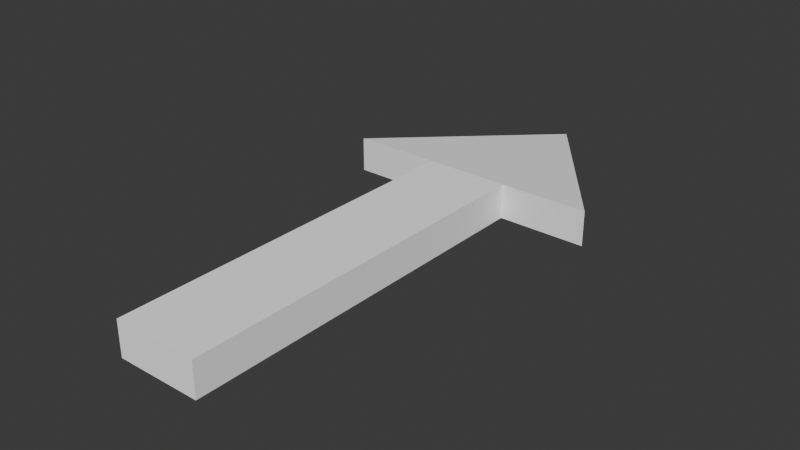 # Source: Arrow3.blend  (saved by Blender 4.2.66; exported with 4.5.12 LTS)
import bpy
from mathutils import Matrix  # noqa: F401  (used for matrix-valued properties, if any)

bpy.ops.wm.read_factory_settings(use_empty=True)
scene = bpy.context.scene
scene.name = 'Scene'

# ---- collections
col_collection = bpy.data.collections.new('Collection'); scene.collection.children.link(col_collection)

# ---- materials (node trees are filled in below, after node groups)
mat_standardsurface1_003 = bpy.data.materials.new('standardSurface1.003')
mat_standardsurface1_003.diffuse_color = (1.0, 1.0, 1.0, 1.0)
mat_standardsurface1_003.roughness = 0.5528

# ---- material node trees
mat_standardsurface1_003.use_nodes = True; mat_standardsurface1_003.node_tree.nodes.clear()
_N = mat_standardsurface1_003.node_tree.nodes; _L = mat_standardsurface1_003.node_tree.links
n0 = _N.new('ShaderNodeBsdfPrincipled'); n0.name = 'Principled BSDF'; n0.location = (10, 300)
n0.inputs[0].default_value = (1.0, 1.0, 1.0, 1.0)
n0.inputs[2].default_value = 0.5528
n0.inputs[27].default_value = (0.0, 0.0, 0.0, 1.0)
n0.inputs[28].default_value = 1.0
n1 = _N.new('ShaderNodeOutputMaterial'); n1.name = 'Material Output'; n1.location = (300, 300)
n2 = _N.new('ShaderNodeNormalMap'); n2.name = 'Normal Map'; n2.location = (-300, -300)
n2.label = 'Normal/Map'
_L.new(n0.outputs[0], n1.inputs[0])
_L.new(n2.outputs[0], n0.inputs[5])
n1.is_active_output = True

# ---- world
world_world = bpy.data.worlds.new('World'); scene.world = world_world
world_world.use_nodes = True; world_world.node_tree.nodes.clear()
_N = world_world.node_tree.nodes; _L = world_world.node_tree.links
n0 = _N.new('ShaderNodeOutputWorld'); n0.name = 'World Output'; n0.location = (300, 300)
n1 = _N.new('ShaderNodeBackground'); n1.name = 'Background'; n1.location = (10, 300)
n1.inputs[0].default_value = (0.05088, 0.05088, 0.05088, 1.0)
_L.new(n1.outputs[0], n0.inputs[0])
n0.is_active_output = True
world_world.color = (0.05088, 0.05088, 0.05088)
world_world.sun_shadow_jitter_overblur = 0.0

# ---- meshes
me_mesh_004 = bpy.data.meshes.new('Mesh.004')
me_mesh_004.from_pydata([(-0.7778, 0.4655, 0.104), (0.7778, 0.4655, 0.104), (0.0, 1.533, -1.788e-07), (-0.7778, 0.4655, -0.104), (0.7778, 0.4655, -0.104), (-0.7778, 0.4655, -0.104), (0.7778, 0.4655, -0.104), (0.7778, 0.4655, 0.104), (-0.7778, 0.4655, 0.104), (0.2512, 0.4655, -0.104), (0.2512, 0.4655, 0.104), (0.2512, -1.78, 0.104), (0.2512, -1.78, -0.104), (-0.2512, 0.4655, -0.104), (-0.2512, 0.4655, 0.104), (-0.2512, -1.78, -0.104), (-0.2512, -1.78, 0.104)], [], [(0, 1, 2), (2, 4, 3), (1, 4, 2), (3, 0, 2), (3, 4, 6, 5), (4, 1, 7, 6), (1, 0, 8, 7), (0, 3, 5, 8), (9, 10, 11, 12), (14, 13, 15, 16), (6, 7, 10, 9), (8, 5, 13, 14), (12, 15, 13, 5, 6, 9), (11, 10, 7, 8, 14, 16, 15, 12)])
me_mesh_004.polygons.foreach_set('use_smooth', [True] * 14)
_k = set([(0, 1), (0, 2), (0, 3), (1, 2), (1, 4), (2, 3), (2, 4), (3, 4), (5, 6), (5, 8), (5, 13), (6, 7), (6, 9), (7, 8), (7, 10), (8, 14), (9, 10), (9, 12), (10, 11), (11, 12), (12, 15), (13, 14), (13, 15), (14, 16), (15, 16)])
me_mesh_004.attributes.new('sharp_edge', 'BOOLEAN', 'EDGE').data.foreach_set('value', [ (min(e.vertices), max(e.vertices)) in _k for e in me_mesh_004.edges])
_uv = me_mesh_004.uv_layers.new(name='map1')
_uv.uv.foreach_set('vector', [0.375, 0.0, 0.625, 0.0, 0.5, 0.3333, 0.5, 0.3333, 0.625, 0.75, 0.375, 0.75, 0.625, 0.0, 0.875, 0.0, 0.5, 0.3333, 0.125, 0.0, 0.375, 0.0, 0.5, 0.3333, 0.375, 0.75, 0.625, 0.75, 0.625, 0.75, 0.375, 0.75, 0.625, 0.75, 0.625, 1.0, 0.625, 1.0, 0.625, 0.75, 0.625, 1.0, 0.375, 1.0, 0.375, 1.0, 0.625, 1.0, 0.375, 1.0, 0.375, 0.75, 0.375, 0.75, 0.375, 1.0, 0.625, 0.75, 0.625, 1.0, 0.625, 1.0, 0.625, 0.75, 0.375, 1.0, 0.375, 0.75, 0.375, 0.75, 0.375, 1.0, 0.625, 0.75, 0.625, 1.0, 0.625, 1.0, 0.625, 0.75, 0.375, 1.0, 0.375, 0.75, 0.375, 0.75, 0.375, 1.0, 0.625, 0.75, 0.375, 0.75, 0.375, 0.75, 0.375, 0.75, 0.625, 0.75, 0.625, 0.75, 0.625, 1.0, 0.625, 1.0, 0.625, 1.0, 0.375, 1.0, 0.375, 1.0, 0.375, 1.0, 0.375, 0.75, 0.625, 0.75])
me_mesh_004.materials.append(mat_standardsurface1_003)
me_mesh_004.update()
me_mesh_004.normals_split_custom_set([tuple(v) for v in zip(*[iter([0.0, 0.09696, 0.9953, 0.0, 0.09696, 0.9953, 0.0, 0.09696, 0.9953, 0.0, 0.09696, -0.9953, 0.0, 0.09696, -0.9953, 0.0, 0.09696, -0.9953, 0.8082, 0.5889, 0.0, 0.8082, 0.5889, 0.0, 0.8082, 0.5889, 0.0, -0.8082, 0.5889, 0.0, -0.8082, 0.5889, 0.0, -0.8082, 0.5889, 0.0, 0.0, 0.0, 0.0, 0.0, 0.0, 0.0, 0.0, 0.0, 0.0, 0.0, 0.0, 0.0, 0.0, 0.0, 0.0, 0.0, 0.0, 0.0, 0.0, 0.0, 0.0, 0.0, 0.0, 0.0, 0.0, 0.0, 0.0, 0.0, 0.0, 0.0, 0.0, 0.0, 0.0, 0.0, 0.0, 0.0, 0.0, 0.0, 0.0, 0.0, 0.0, 0.0, 0.0, 0.0, 0.0, 0.0, 0.0, 0.0, 1.0, 0.0, 0.0, 1.0, 0.0, 0.0, 1.0, 0.0, 0.0, 1.0, 0.0, 0.0, -1.0, 0.0, 0.0, -1.0, 0.0, 0.0, -1.0, 0.0, 0.0, -1.0, 0.0, 0.0, 0.0, -1.0, 0.0, 0.0, -1.0, 0.0, 0.0, -1.0, 0.0, 0.0, -1.0, 0.0, 0.0, -1.0, 0.0, 0.0, -1.0, 0.0, 0.0, -1.0, 0.0, 0.0, -1.0, 0.0, 0.0, 0.0, -1.0, 0.0, 0.0, -1.0, 0.0, 0.0, -1.0, 0.0, 0.0, -1.0, 0.0, 0.0, -1.0, 0.0, 0.0, -1.0, 0.0, -0.09225, 0.9957, 0.0, -0.09225, 0.9957, 0.0, -0.09225, 0.9957, 0.0, -0.09225, 0.9957, 0.0, -0.09225, 0.9957, 0.0, -0.09225, 0.9957, 0.0, -0.09225, 0.9957, 0.0, -0.09225, 0.9957])] * 3)])

# ---- objects
ob_arrow3 = bpy.data.objects.new('Arrow3', me_mesh_004)

# ---- transforms, parenting, visibility, modifiers, constraints
ob_arrow3.location = (0.0, 0.0, 0.0)
ob_arrow3.color = (0.8, 0.8, 0.8, 1.0)

# ---- collection membership
col_collection.objects.link(ob_arrow3)

# ---- scene / render settings (as saved in the file)
scene.frame_start = 1; scene.frame_end = 250; scene.frame_set(0)
scene.render.engine = 'BLENDER_EEVEE_NEXT'
bpy.context.view_layer.update()

# ---- added for rendering (the .blend has no active camera and no usable light): camera, sun
cam_auto = bpy.data.cameras.new('AutoCamera')
cam_auto.lens = 50.0
cam_auto.sensor_width = 36.0
cam_auto.clip_end = 1000.0
ob_auto_camera = bpy.data.objects.new('AutoCamera', cam_auto)
scene.collection.objects.link(ob_auto_camera)
ob_auto_camera.location = (3.3917, -4.1934, 2.71336)
ob_auto_camera.rotation_euler = (1.09748, -7.21219e-08, 0.694738)
scene.camera = ob_auto_camera
light_auto_sun = bpy.data.lights.new('AutoSun', 'SUN')
light_auto_sun.energy = 3.0
light_auto_sun.angle = 0.0523599
ob_auto_sun = bpy.data.objects.new('AutoSun', light_auto_sun)
scene.collection.objects.link(ob_auto_sun)
ob_auto_sun.rotation_euler = (0.872665, 0.174533, 0.523599)
bpy.context.view_layer.update()
